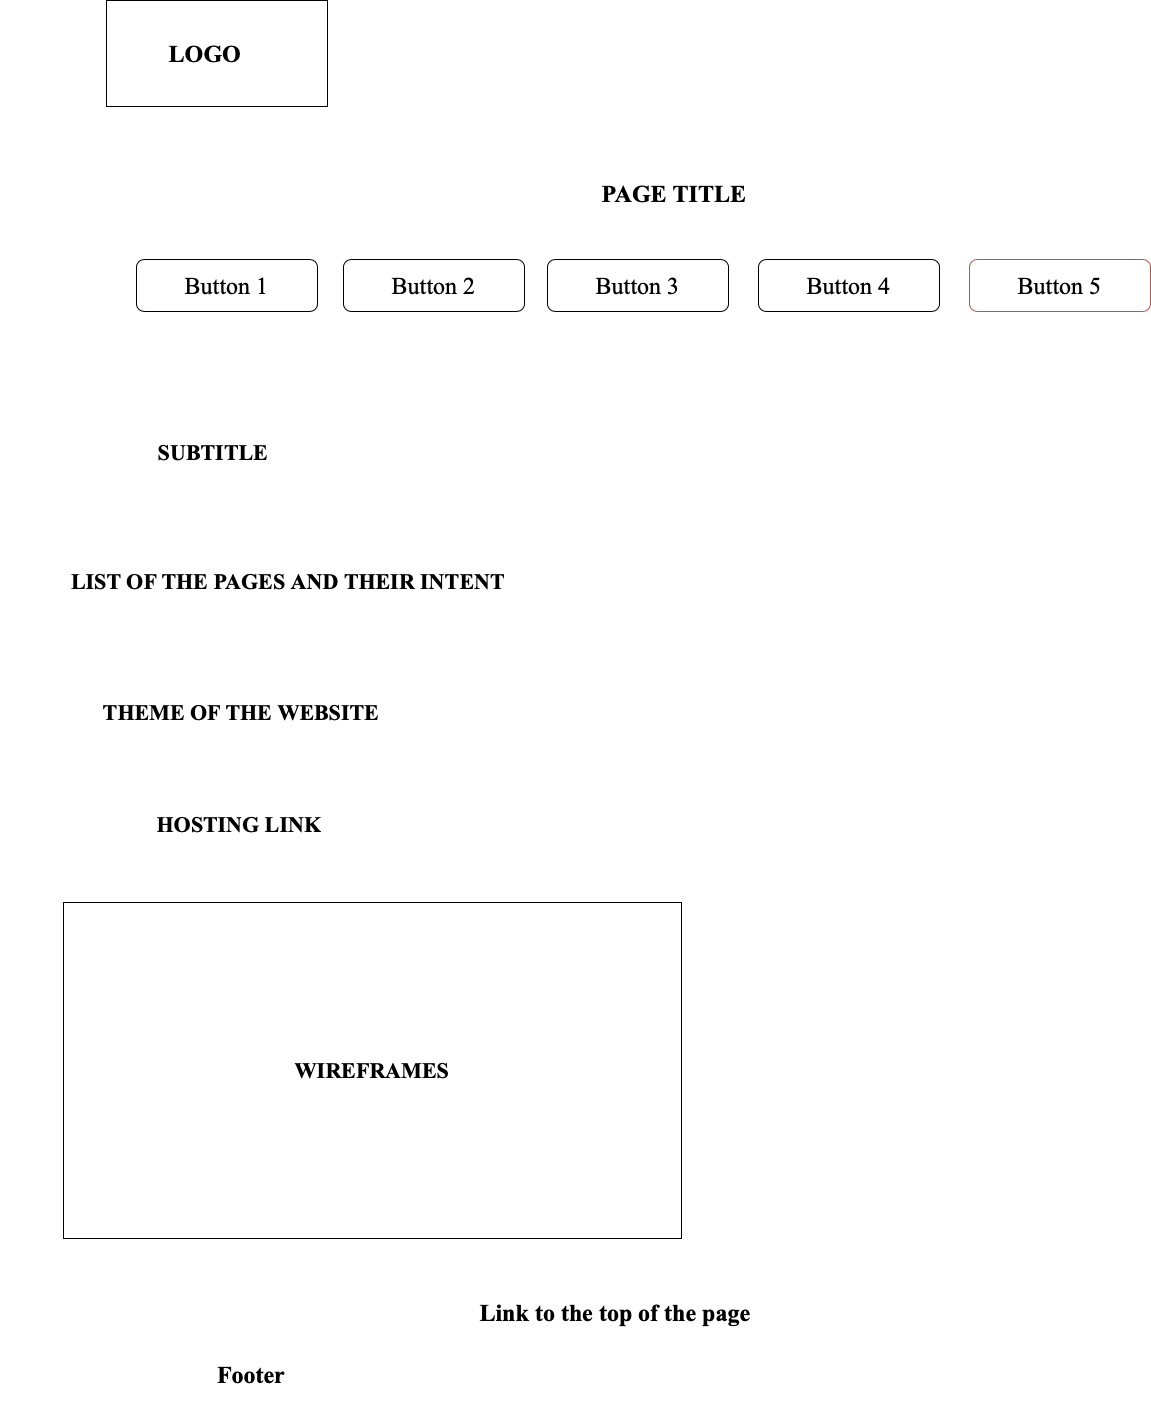

The diagram above was exported from draw.io. Its source (the exported page's mxGraphModel, read from the mxfile embedded in the PNG):
<mxGraphModel dx="1594" dy="1247" grid="0" gridSize="10" guides="1" tooltips="1" connect="1" arrows="1" fold="1" page="0" pageScale="1" pageWidth="827" pageHeight="1169" math="0" shadow="0">
  <root>
    <mxCell id="0" />
    <mxCell id="1" parent="0" />
    <mxCell id="gtGvByKl1w0__nZ3CgH5-1" value="" style="verticalLabelPosition=bottom;verticalAlign=top;html=1;shape=mxgraph.basic.rect;fillColor2=none;strokeWidth=1;size=20;indent=5;fontSize=16;" vertex="1" parent="1">
      <mxGeometry x="-289" y="-347" width="221" height="106" as="geometry" />
    </mxCell>
    <mxCell id="gtGvByKl1w0__nZ3CgH5-2" value="&lt;font face=&quot;Times New Roman&quot; style=&quot;font-size: 24px;&quot;&gt;&lt;b&gt;LOGO&lt;/b&gt;&lt;/font&gt;" style="text;html=1;strokeColor=none;fillColor=none;align=center;verticalAlign=middle;whiteSpace=wrap;rounded=0;fontSize=16;" vertex="1" parent="1">
      <mxGeometry x="-339" y="-339.5" width="298" height="91" as="geometry" />
    </mxCell>
    <mxCell id="gtGvByKl1w0__nZ3CgH5-3" value="&lt;font face=&quot;Times New Roman&quot; style=&quot;font-size: 24px;&quot;&gt;&lt;b&gt;PAGE TITLE&lt;/b&gt;&lt;/font&gt;" style="text;html=1;strokeColor=none;fillColor=none;align=center;verticalAlign=middle;whiteSpace=wrap;rounded=0;fontSize=16;" vertex="1" parent="1">
      <mxGeometry x="148" y="-169" width="262" height="30" as="geometry" />
    </mxCell>
    <mxCell id="gtGvByKl1w0__nZ3CgH5-4" value="Button 1" style="rounded=1;whiteSpace=wrap;html=1;fontFamily=Times New Roman;fontSize=24;fillColor=none;strokeColor=default;" vertex="1" parent="1">
      <mxGeometry x="-259" y="-88" width="181" height="52" as="geometry" />
    </mxCell>
    <mxCell id="gtGvByKl1w0__nZ3CgH5-7" value="Button 2" style="rounded=1;whiteSpace=wrap;html=1;fontFamily=Times New Roman;fontSize=24;fillColor=none;strokeColor=#000000;" vertex="1" parent="1">
      <mxGeometry x="-52" y="-88" width="181" height="52" as="geometry" />
    </mxCell>
    <mxCell id="gtGvByKl1w0__nZ3CgH5-8" value="Button 3" style="rounded=1;whiteSpace=wrap;html=1;fontFamily=Times New Roman;fontSize=24;fillColor=none;strokeColor=#000000;" vertex="1" parent="1">
      <mxGeometry x="152" y="-88" width="181" height="52" as="geometry" />
    </mxCell>
    <mxCell id="gtGvByKl1w0__nZ3CgH5-9" value="Button 4" style="rounded=1;whiteSpace=wrap;html=1;fontFamily=Times New Roman;fontSize=24;fillColor=none;strokeColor=#000000;" vertex="1" parent="1">
      <mxGeometry x="363" y="-88" width="181" height="52" as="geometry" />
    </mxCell>
    <mxCell id="gtGvByKl1w0__nZ3CgH5-10" value="Button 5" style="rounded=1;whiteSpace=wrap;html=1;fontFamily=Times New Roman;fontSize=24;fillColor=none;strokeColor=#b85450;" vertex="1" parent="1">
      <mxGeometry x="574" y="-88" width="181" height="52" as="geometry" />
    </mxCell>
    <mxCell id="gtGvByKl1w0__nZ3CgH5-18" value="&lt;font size=&quot;5&quot; face=&quot;Times New Roman&quot;&gt;&lt;b&gt;Link to the top of the page&lt;/b&gt;&lt;/font&gt;" style="text;html=1;strokeColor=none;fillColor=none;align=center;verticalAlign=middle;whiteSpace=wrap;rounded=0;fontSize=16;" vertex="1" parent="1">
      <mxGeometry x="71" y="919" width="298" height="91" as="geometry" />
    </mxCell>
    <mxCell id="gtGvByKl1w0__nZ3CgH5-19" value="&lt;font size=&quot;5&quot; face=&quot;Times New Roman&quot;&gt;&lt;b&gt;Footer&lt;/b&gt;&lt;/font&gt;" style="text;html=1;strokeColor=none;fillColor=none;align=center;verticalAlign=middle;whiteSpace=wrap;rounded=0;fontSize=16;" vertex="1" parent="1">
      <mxGeometry x="-293" y="981" width="298" height="91" as="geometry" />
    </mxCell>
    <mxCell id="gtGvByKl1w0__nZ3CgH5-44" value="&lt;h1&gt;&lt;span style=&quot;font-size: 22px;&quot;&gt;SUBTITLE&lt;/span&gt;&lt;/h1&gt;" style="text;html=1;strokeColor=none;fillColor=none;spacing=5;spacingTop=-20;whiteSpace=wrap;overflow=hidden;rounded=0;fontSize=28;fontFamily=Times New Roman;strokeWidth=0;align=center;" vertex="1" parent="1">
      <mxGeometry x="-298" y="33" width="232" height="105" as="geometry" />
    </mxCell>
    <mxCell id="gtGvByKl1w0__nZ3CgH5-52" value="&lt;h1&gt;&lt;span style=&quot;font-size: 22px;&quot;&gt;LIST OF THE PAGES AND THEIR INTENT&lt;/span&gt;&lt;/h1&gt;" style="text;html=1;strokeColor=none;fillColor=none;spacing=5;spacingTop=-20;whiteSpace=wrap;overflow=hidden;rounded=0;fontSize=28;fontFamily=Times New Roman;strokeWidth=0;align=center;" vertex="1" parent="1">
      <mxGeometry x="-346" y="162" width="478" height="105" as="geometry" />
    </mxCell>
    <mxCell id="gtGvByKl1w0__nZ3CgH5-53" value="&lt;h1&gt;&lt;span style=&quot;font-size: 22px;&quot;&gt;THEME OF THE WEBSITE&lt;/span&gt;&lt;/h1&gt;" style="text;html=1;strokeColor=none;fillColor=none;spacing=5;spacingTop=-20;whiteSpace=wrap;overflow=hidden;rounded=0;fontSize=28;fontFamily=Times New Roman;strokeWidth=0;align=center;" vertex="1" parent="1">
      <mxGeometry x="-393" y="293" width="478" height="105" as="geometry" />
    </mxCell>
    <mxCell id="gtGvByKl1w0__nZ3CgH5-54" value="&lt;span style=&quot;font-size: 22px;&quot;&gt;&lt;b&gt;HOSTING LINK&lt;/b&gt;&lt;/span&gt;" style="text;html=1;strokeColor=none;fillColor=none;spacing=5;spacingTop=-20;whiteSpace=wrap;overflow=hidden;rounded=0;fontSize=28;fontFamily=Times New Roman;strokeWidth=0;align=center;" vertex="1" parent="1">
      <mxGeometry x="-395" y="469" width="478" height="105" as="geometry" />
    </mxCell>
    <mxCell id="gtGvByKl1w0__nZ3CgH5-56" value="&lt;b&gt;WIREFRAMES&lt;/b&gt;" style="rounded=0;whiteSpace=wrap;html=1;labelBackgroundColor=none;strokeColor=#000000;strokeWidth=1;fontFamily=Times New Roman;fontSize=22;fillColor=none;" vertex="1" parent="1">
      <mxGeometry x="-332" y="555" width="618" height="336" as="geometry" />
    </mxCell>
  </root>
</mxGraphModel>